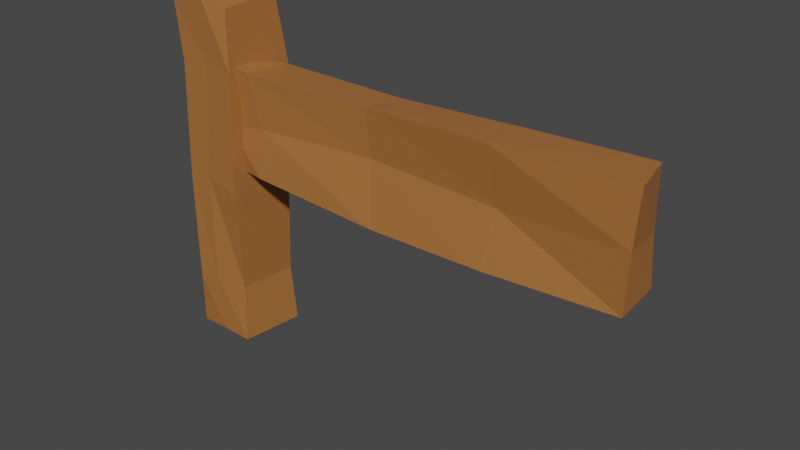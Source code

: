 # Source: fencing.blend  (saved by Blender 2.93.20; exported with 4.5.12 LTS)
import bpy
from mathutils import Matrix  # noqa: F401  (used for matrix-valued properties, if any)

bpy.ops.wm.read_factory_settings(use_empty=True)
scene = bpy.context.scene
scene.name = 'Scene'

# ---- collections
col_collection = bpy.data.collections.new('Collection'); scene.collection.children.link(col_collection)

# ---- materials (node trees are filled in below, after node groups)
mat_material = bpy.data.materials.new('Material')
mat_material.alpha_threshold = 0.0
mat_material.use_transparent_shadow = False
mat_material.line_color = (0.0, 0.0, 0.0, 1.0)

# ---- material node trees
mat_material.use_nodes = True; mat_material.node_tree.nodes.clear()
_N = mat_material.node_tree.nodes; _L = mat_material.node_tree.links
n0 = _N.new('ShaderNodeOutputMaterial'); n0.name = 'Material Output'; n0.location = (300, 300)
n1 = _N.new('ShaderNodeBsdfPrincipled'); n1.name = 'Principled BSDF'; n1.location = (10, 300)
n1.distribution = 'GGX'
n1.subsurface_method = 'BURLEY'
n1.inputs[0].default_value = (0.3931, 0.1503, 0.04076, 1.0)
n1.inputs[2].default_value = 0.4
n1.inputs[3].default_value = 1.45
n1.inputs[27].default_value = (0.0, 0.0, 0.0, 1.0)
n1.inputs[28].default_value = 1.0
_L.new(n1.outputs[0], n0.inputs[0])
n0.is_active_output = True

# ---- world
world_world = bpy.data.worlds.new('World'); scene.world = world_world
world_world.use_nodes = True; world_world.node_tree.nodes.clear()
_N = world_world.node_tree.nodes; _L = world_world.node_tree.links
n0 = _N.new('ShaderNodeOutputWorld'); n0.name = 'World Output'; n0.location = (300, 300)
n1 = _N.new('ShaderNodeBackground'); n1.name = 'Background'; n1.location = (10, 300)
n1.inputs[0].default_value = (0.05088, 0.05088, 0.05088, 1.0)
_L.new(n1.outputs[0], n0.inputs[0])
n0.is_active_output = True
world_world.color = (0.05088, 0.05088, 0.05088)
world_world.use_sun_shadow = False
world_world.sun_shadow_jitter_overblur = 0.0

# ---- meshes
me_cube_001 = bpy.data.meshes.new('Cube.001')
me_cube_001.from_pydata([(-0.3115, -0.2779, -0.002175), (-0.3239, -0.3007, 3.094), (-0.3281, 0.3592, -0.02154), (-0.2968, 0.3373, 3.115), (0.2527, -0.2811, -0.0064), (0.2709, -0.282, 3.108), (0.3491, 0.2792, 0.01915), (0.2673, 0.2735, 3.129), (0.1219, 0.212, 2.141), (0.1434, -0.1953, 2.057), (3.956, -0.187, 2.15), (3.913, 0.1986, 2.126), (2.843, -0.1224, 2.094), (2.856, 0.1295, 2.087), (0.4679, 0.2178, 2.113), (0.5124, -0.1955, 2.116), (0.503, 0.1543, 1.631), (0.4356, 0.2182, 2.56), (0.4982, -0.2278, 1.674), (0.44, -0.2418, 2.593), (2.887, 0.1624, 1.637), (2.785, 0.2184, 2.601), (2.77, -0.2145, 1.6), (2.793, -0.2079, 2.618), (3.885, 0.2547, 2.625), (3.927, 0.2263, 1.685), (3.996, -0.197, 2.638), (3.914, -0.1402, 1.613), (0.1997, 0.1566, 2.59), (0.1775, 0.1487, 1.628), (0.1966, -0.2518, 2.656), (0.1874, -0.1634, 1.664), (1.614, 0.2088, 2.134), (1.647, -0.104, 2.137), (1.635, -0.1585, 2.571), (1.708, -0.2, 1.58), (1.599, 0.1783, 1.618), (1.664, 0.2238, 2.546), (-0.2628, -0.3208, 0.5065), (-0.2623, 0.3032, 0.5621), (0.2763, 0.288, 0.5239), (0.25, -0.2618, 0.5416), (-0.3014, -0.3004, 1.518), (-0.2884, 0.2971, 1.544), (0.3049, 0.2966, 1.514), (0.2831, -0.3313, 1.491), (-0.277, -0.2901, 2.565), (-0.3291, 0.3124, 2.596), (0.3178, 0.3424, 2.52), (0.3091, -0.3186, 2.589), (-0.0569, 0.2795, -0.02166), (-0.01824, 0.3323, 3.174), (-0.01858, -0.2922, 0.01482), (0.02292, -0.3218, 3.18), (-0.04988, -0.3104, 0.5583), (0.03384, 0.3088, 0.5823), (-0.05904, -0.3065, 1.542), (0.01322, 0.2952, 1.545), (0.01808, -0.2954, 2.612), (0.03298, 0.2891, 2.522)], [], [(46, 1, 3, 47), (59, 51, 7, 48), (48, 7, 5, 49), (58, 53, 1, 46), (50, 6, 4, 52), (51, 3, 1, 53), (25, 11, 10, 27), (36, 20, 22, 35), (32, 37, 21, 13), (35, 33, 15, 18), (8, 28, 17, 14), (27, 10, 12, 22), (9, 30, 28, 8), (29, 16, 18, 31), (31, 9, 8, 29), (29, 8, 14, 16), (33, 34, 19, 15), (24, 21, 23, 26), (37, 17, 19, 34), (11, 24, 26, 10), (10, 26, 23, 12), (13, 21, 24, 11), (18, 15, 9, 31), (36, 32, 13, 20), (15, 19, 30, 9), (20, 13, 11, 25), (17, 28, 30, 19), (20, 25, 27, 22), (16, 14, 32, 36), (21, 37, 34, 23), (12, 23, 34, 33), (22, 12, 33, 35), (14, 17, 37, 32), (16, 36, 35, 18), (52, 54, 38, 0), (6, 40, 41, 4), (50, 55, 40, 6), (0, 38, 39, 2), (54, 56, 42, 38), (40, 44, 45, 41), (55, 57, 44, 40), (38, 42, 43, 39), (56, 58, 46, 42), (44, 48, 49, 45), (57, 59, 48, 44), (42, 46, 47, 43), (43, 47, 59, 57), (45, 49, 58, 56), (39, 43, 57, 55), (41, 45, 56, 54), (2, 39, 55, 50), (4, 41, 54, 52), (7, 51, 53, 5), (2, 50, 52, 0), (49, 5, 53, 58), (47, 3, 51, 59)])
_uv = me_cube_001.uv_layers.new(name='UVMap')
_uv.uv.foreach_set('vector', [0.6121, 0.0, 0.625, 0.0, 0.625, 0.25, 0.6121, 0.25, 0.6121, 0.375, 0.625, 0.375, 0.625, 0.5, 0.6121, 0.5, 0.6121, 0.5, 0.625, 0.5, 0.625, 0.75, 0.6121, 0.75, 0.6121, 0.875, 0.625, 0.875, 0.625, 1.0, 0.6121, 1.0, 0.25, 0.5, 0.375, 0.5, 0.375, 0.75, 0.25, 0.75, 0.75, 0.5, 0.875, 0.5, 0.875, 0.75, 0.75, 0.75, 0.375, 0.25, 0.5, 0.25, 0.5, 0.5, 0.375, 0.5, 0.7233, 0.5, 0.8014, 0.5, 0.8014, 0.75, 0.7233, 0.75, 0.5, 0.5983, 0.625, 0.5983, 0.625, 0.6764, 0.5, 0.6764, 0.375, 0.9017, 0.5, 0.9017, 0.5, 0.9799, 0.375, 0.9799, 0.5, 0.5, 0.625, 0.5, 0.625, 0.5201, 0.5, 0.5201, 0.375, 0.75, 0.5, 0.75, 0.5, 0.8236, 0.375, 0.8236, 0.5, 0.0, 0.625, 0.0, 0.625, 0.25, 0.5, 0.25, 0.625, 0.5, 0.6451, 0.5, 0.6451, 0.75, 0.625, 0.75, 0.375, 0.0, 0.5, 0.0, 0.5, 0.25, 0.375, 0.25, 0.375, 0.5, 0.5, 0.5, 0.5, 0.5201, 0.375, 0.5201, 0.5, 0.9017, 0.625, 0.9017, 0.625, 0.9799, 0.5, 0.9799, 0.125, 0.5, 0.1986, 0.5, 0.1986, 0.75, 0.125, 0.75, 0.2767, 0.5, 0.3549, 0.5, 0.3549, 0.75, 0.2767, 0.75, 0.5, 0.25, 0.625, 0.25, 0.625, 0.5, 0.5, 0.5, 0.5, 0.75, 0.625, 0.75, 0.625, 0.8236, 0.5, 0.8236, 0.5, 0.6764, 0.625, 0.6764, 0.625, 0.75, 0.5, 0.75, 0.375, 0.9799, 0.5, 0.9799, 0.5, 1.0, 0.375, 1.0, 0.375, 0.5983, 0.5, 0.5983, 0.5, 0.6764, 0.375, 0.6764, 0.5, 0.9799, 0.625, 0.9799, 0.625, 1.0, 0.5, 1.0, 0.375, 0.6764, 0.5, 0.6764, 0.5, 0.75, 0.375, 0.75, 0.3549, 0.5, 0.375, 0.5, 0.375, 0.75, 0.3549, 0.75, 0.8014, 0.5, 0.875, 0.5, 0.875, 0.75, 0.8014, 0.75, 0.375, 0.5201, 0.5, 0.5201, 0.5, 0.5983, 0.375, 0.5983, 0.1986, 0.5, 0.2767, 0.5, 0.2767, 0.75, 0.1986, 0.75, 0.5, 0.8236, 0.625, 0.8236, 0.625, 0.9017, 0.5, 0.9017, 0.375, 0.8236, 0.5, 0.8236, 0.5, 0.9017, 0.375, 0.9017, 0.5, 0.5201, 0.625, 0.5201, 0.625, 0.5983, 0.5, 0.5983, 0.6451, 0.5, 0.7233, 0.5, 0.7233, 0.75, 0.6451, 0.75, 0.375, 0.875, 0.4266, 0.875, 0.4266, 1.0, 0.375, 1.0, 0.375, 0.5, 0.4266, 0.5, 0.4266, 0.75, 0.375, 0.75, 0.375, 0.375, 0.4266, 0.375, 0.4266, 0.5, 0.375, 0.5, 0.375, 0.0, 0.4266, 0.0, 0.4266, 0.25, 0.375, 0.25, 0.4266, 0.875, 0.5164, 0.875, 0.5164, 1.0, 0.4266, 1.0, 0.4266, 0.5, 0.5164, 0.5, 0.5164, 0.75, 0.4266, 0.75, 0.4266, 0.375, 0.5164, 0.375, 0.5164, 0.5, 0.4266, 0.5, 0.4266, 0.0, 0.5164, 0.0, 0.5164, 0.25, 0.4266, 0.25, 0.5164, 0.875, 0.6121, 0.875, 0.6121, 1.0, 0.5164, 1.0, 0.5164, 0.5, 0.6121, 0.5, 0.6121, 0.75, 0.5164, 0.75, 0.5164, 0.375, 0.6121, 0.375, 0.6121, 0.5, 0.5164, 0.5, 0.5164, 0.0, 0.6121, 0.0, 0.6121, 0.25, 0.5164, 0.25, 0.5164, 0.25, 0.6121, 0.25, 0.6121, 0.375, 0.5164, 0.375, 0.5164, 0.75, 0.6121, 0.75, 0.6121, 0.875, 0.5164, 0.875, 0.4266, 0.25, 0.5164, 0.25, 0.5164, 0.375, 0.4266, 0.375, 0.4266, 0.75, 0.5164, 0.75, 0.5164, 0.875, 0.4266, 0.875, 0.375, 0.25, 0.4266, 0.25, 0.4266, 0.375, 0.375, 0.375, 0.375, 0.75, 0.4266, 0.75, 0.4266, 0.875, 0.375, 0.875, 0.625, 0.5, 0.75, 0.5, 0.75, 0.75, 0.625, 0.75, 0.125, 0.5, 0.25, 0.5, 0.25, 0.75, 0.125, 0.75, 0.6121, 0.75, 0.625, 0.75, 0.625, 0.875, 0.6121, 0.875, 0.6121, 0.25, 0.625, 0.25, 0.625, 0.375, 0.6121, 0.375])
me_cube_001.materials.append(mat_material)
me_cube_001.use_remesh_fix_poles = True
me_cube_001.use_remesh_preserve_attributes = False
me_cube_001.update()

# ---- objects
ob_cube = bpy.data.objects.new('Cube', me_cube_001)

# ---- transforms, parenting, visibility, modifiers, constraints
ob_cube.location = (0.0, 0.0, 0.0)

# ---- collection membership
col_collection.objects.link(ob_cube)

# ---- scene / render settings (as saved in the file)
scene.frame_start = 1; scene.frame_end = 250; scene.frame_set(1)
scene.render.engine = 'BLENDER_EEVEE_NEXT'
scene.cycles.use_denoising = False
scene.cycles.samples = 128
scene.cycles.sampling_pattern = 'TABULATED_SOBOL'
scene.cycles.use_adaptive_sampling = False
scene.cycles.use_light_tree = False
scene.view_settings.view_transform = 'Filmic'
bpy.context.view_layer.update()

# ---- added for rendering (the .blend has no active camera and no usable light): camera, sun
cam_auto = bpy.data.cameras.new('AutoCamera')
cam_auto.lens = 50.0
cam_auto.sensor_width = 36.0
cam_auto.clip_end = 1000.0
ob_auto_camera = bpy.data.objects.new('AutoCamera', cam_auto)
scene.collection.objects.link(ob_auto_camera)
ob_auto_camera.location = (6.85326, -6.00975, 5.59487)
ob_auto_camera.rotation_euler = (1.09748, -7.21219e-08, 0.694738)
scene.camera = ob_auto_camera
light_auto_sun = bpy.data.lights.new('AutoSun', 'SUN')
light_auto_sun.energy = 3.0
light_auto_sun.angle = 0.0523599
ob_auto_sun = bpy.data.objects.new('AutoSun', light_auto_sun)
scene.collection.objects.link(ob_auto_sun)
ob_auto_sun.rotation_euler = (0.872665, 0.174533, 0.523599)
bpy.context.view_layer.update()
